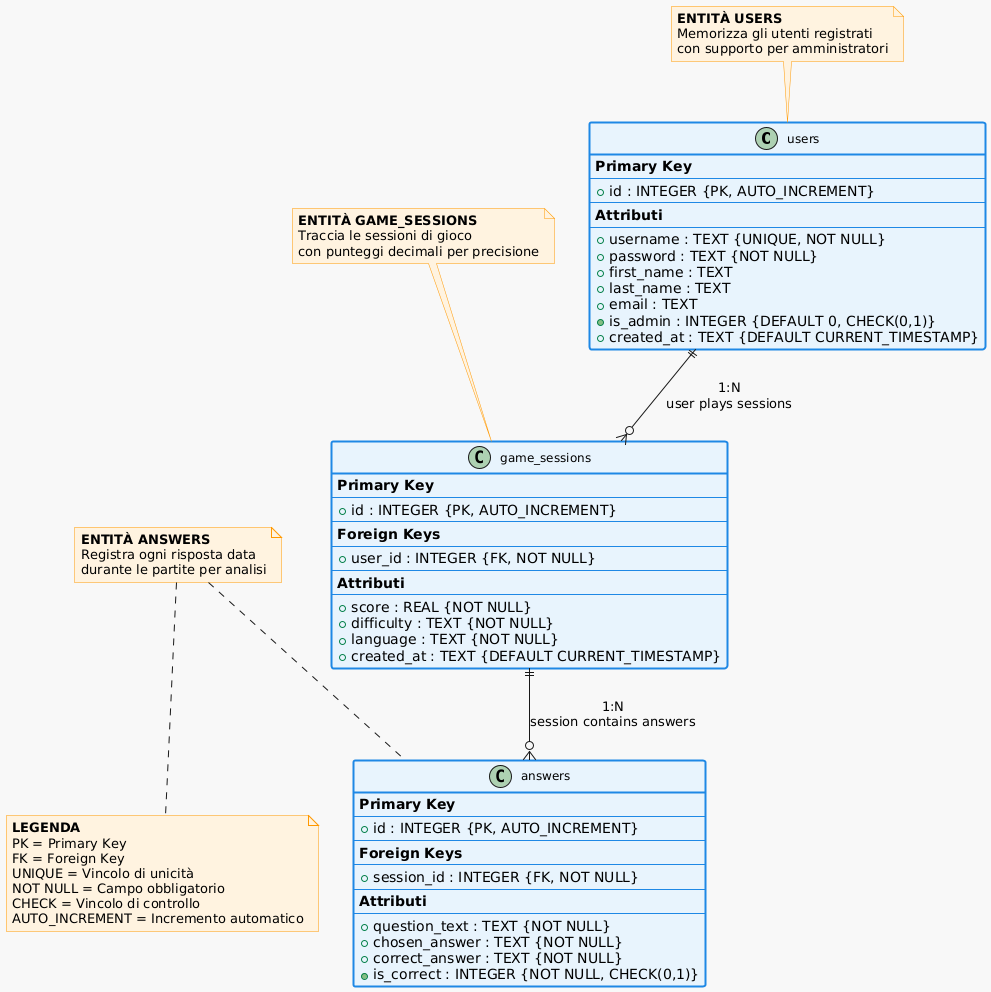

The diagram above was rendered by PlantUML. Its source (embedded in the PNG):
@startuml
!define ENTITY class
!define RELATIONSHIP diamond

' Configurazione del tema
skinparam backgroundColor #F8F8F8
skinparam class {
    BackgroundColor #E8F4FD
    BorderColor #1E88E5
    BorderThickness 2
    FontSize 12
}

skinparam note {
    BackgroundColor #FFF3E0
    BorderColor #FF9800
}

' Entità Users
ENTITY users {
    **Primary Key**
    --
    + id : INTEGER {PK, AUTO_INCREMENT}
    --
    **Attributi**
    --
    + username : TEXT {UNIQUE, NOT NULL}
    + password : TEXT {NOT NULL}
    + first_name : TEXT
    + last_name : TEXT
    + email : TEXT
    + is_admin : INTEGER {DEFAULT 0, CHECK(0,1)}
    + created_at : TEXT {DEFAULT CURRENT_TIMESTAMP}
}

' Entità Game Sessions
ENTITY game_sessions {
    **Primary Key**
    --
    + id : INTEGER {PK, AUTO_INCREMENT}
    --
    **Foreign Keys**
    --
    + user_id : INTEGER {FK, NOT NULL}
    --
    **Attributi**
    --
    + score : REAL {NOT NULL}
    + difficulty : TEXT {NOT NULL}
    + language : TEXT {NOT NULL}
    + created_at : TEXT {DEFAULT CURRENT_TIMESTAMP}
}

' Entità Answers
ENTITY answers {
    **Primary Key**
    --
    + id : INTEGER {PK, AUTO_INCREMENT}
    --
    **Foreign Keys**
    --
    + session_id : INTEGER {FK, NOT NULL}
    --
    **Attributi**
    --
    + question_text : TEXT {NOT NULL}
    + chosen_answer : TEXT {NOT NULL}
    + correct_answer : TEXT {NOT NULL}
    + is_correct : INTEGER {NOT NULL, CHECK(0,1)}
}

' Relazioni
users ||--o{ game_sessions : "1:N\nuser plays sessions"
game_sessions ||--o{ answers : "1:N\nsession contains answers"

' Note esplicative
note top of users : **ENTITÀ USERS**\nMemorizza gli utenti registrati\ncon supporto per amministratori

note top of game_sessions : **ENTITÀ GAME_SESSIONS**\nTraccia le sessioni di gioco\ncon punteggi decimali per precisione

note top of answers : **ENTITÀ ANSWERS**\nRegistra ogni risposta data\ndurante le partite per analisi

' Legenda
note bottom : **LEGENDA**\nPK = Primary Key\nFK = Foreign Key\nUNIQUE = Vincolo di unicità\nNOT NULL = Campo obbligatorio\nCHECK = Vincolo di controllo\nAUTO_INCREMENT = Incremento automatico
@enduml